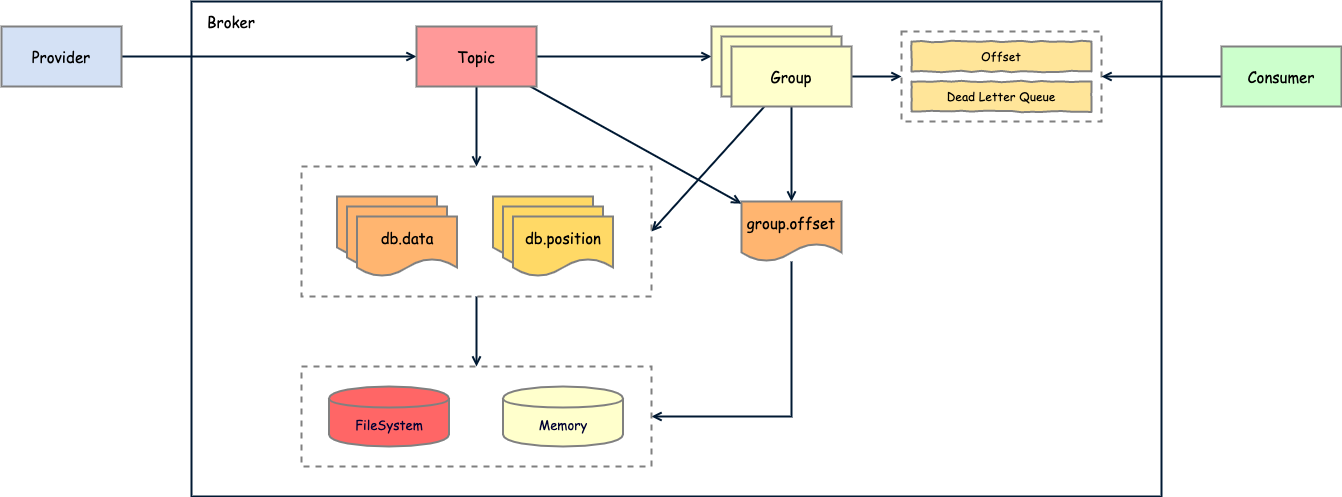

The diagram above was exported from draw.io. Its source (the exported page's mxGraphModel, read from the mxfile embedded in the PNG):
<mxGraphModel dx="2200" dy="788" grid="1" gridSize="10" guides="1" tooltips="1" connect="1" arrows="1" fold="1" page="1" pageScale="1" pageWidth="827" pageHeight="1169" math="0" shadow="0">
  <root>
    <mxCell id="0" />
    <mxCell id="1" parent="0" />
    <mxCell id="-4XwXYBOtExckwQMhdQ8-44" value="" style="rounded=0;whiteSpace=wrap;html=1;strokeColor=#001933;strokeWidth=2;fillColor=none;gradientColor=none;" vertex="1" parent="1">
      <mxGeometry x="10" y="245" width="970" height="495" as="geometry" />
    </mxCell>
    <mxCell id="-4XwXYBOtExckwQMhdQ8-39" value="" style="rounded=0;whiteSpace=wrap;html=1;strokeColor=#808080;strokeWidth=2;fillColor=none;dashed=1;" vertex="1" parent="1">
      <mxGeometry x="720" y="275" width="200" height="90" as="geometry" />
    </mxCell>
    <mxCell id="-4XwXYBOtExckwQMhdQ8-34" style="edgeStyle=orthogonalEdgeStyle;rounded=0;orthogonalLoop=1;jettySize=auto;html=1;entryX=0.5;entryY=0;entryDx=0;entryDy=0;endArrow=open;endFill=0;strokeColor=#001933;strokeWidth=2;fontSize=13;fontColor=#000033;" edge="1" parent="1" source="-4XwXYBOtExckwQMhdQ8-22" target="-4XwXYBOtExckwQMhdQ8-33">
      <mxGeometry relative="1" as="geometry" />
    </mxCell>
    <mxCell id="-4XwXYBOtExckwQMhdQ8-22" value="" style="rounded=0;whiteSpace=wrap;html=1;strokeColor=#808080;strokeWidth=2;fillColor=none;dashed=1;" vertex="1" parent="1">
      <mxGeometry x="120" y="410" width="350" height="130" as="geometry" />
    </mxCell>
    <mxCell id="-4XwXYBOtExckwQMhdQ8-43" style="edgeStyle=none;rounded=0;orthogonalLoop=1;jettySize=auto;html=1;entryX=0;entryY=0.5;entryDx=0;entryDy=0;endArrow=open;endFill=0;strokeColor=#001933;strokeWidth=2;fontSize=13;fontColor=#000033;" edge="1" parent="1" source="-4XwXYBOtExckwQMhdQ8-1" target="-4XwXYBOtExckwQMhdQ8-3">
      <mxGeometry relative="1" as="geometry" />
    </mxCell>
    <mxCell id="-4XwXYBOtExckwQMhdQ8-1" value="&lt;font face=&quot;Comic Sans MS&quot; style=&quot;font-size: 15px&quot;&gt;Provider&lt;/font&gt;" style="rounded=0;whiteSpace=wrap;html=1;fillColor=#D4E1F5;strokeWidth=2;strokeColor=#808080;" vertex="1" parent="1">
      <mxGeometry x="-180" y="270" width="120" height="60" as="geometry" />
    </mxCell>
    <mxCell id="-4XwXYBOtExckwQMhdQ8-41" style="rounded=0;orthogonalLoop=1;jettySize=auto;html=1;entryX=1;entryY=0.5;entryDx=0;entryDy=0;endArrow=open;endFill=0;strokeColor=#001933;strokeWidth=2;fontSize=13;fontColor=#000033;" edge="1" parent="1" source="-4XwXYBOtExckwQMhdQ8-2" target="-4XwXYBOtExckwQMhdQ8-39">
      <mxGeometry relative="1" as="geometry" />
    </mxCell>
    <mxCell id="-4XwXYBOtExckwQMhdQ8-2" value="&lt;font face=&quot;Comic Sans MS&quot; style=&quot;font-size: 15px&quot;&gt;Consumer&lt;/font&gt;" style="rounded=0;whiteSpace=wrap;html=1;fillColor=#CCFFCC;strokeWidth=2;strokeColor=#808080;" vertex="1" parent="1">
      <mxGeometry x="1040" y="290" width="120" height="60" as="geometry" />
    </mxCell>
    <mxCell id="-4XwXYBOtExckwQMhdQ8-8" style="rounded=0;orthogonalLoop=1;jettySize=auto;html=1;entryX=0;entryY=0.5;entryDx=0;entryDy=0;endArrow=open;endFill=0;strokeWidth=2;strokeColor=#001933;" edge="1" parent="1" source="-4XwXYBOtExckwQMhdQ8-3" target="-4XwXYBOtExckwQMhdQ8-4">
      <mxGeometry relative="1" as="geometry" />
    </mxCell>
    <mxCell id="-4XwXYBOtExckwQMhdQ8-23" style="edgeStyle=none;rounded=0;orthogonalLoop=1;jettySize=auto;html=1;entryX=0.5;entryY=0;entryDx=0;entryDy=0;endArrow=open;endFill=0;strokeColor=#001933;strokeWidth=2;" edge="1" parent="1" source="-4XwXYBOtExckwQMhdQ8-3" target="-4XwXYBOtExckwQMhdQ8-22">
      <mxGeometry relative="1" as="geometry" />
    </mxCell>
    <mxCell id="-4XwXYBOtExckwQMhdQ8-31" style="rounded=0;orthogonalLoop=1;jettySize=auto;html=1;endArrow=open;endFill=0;strokeColor=#001933;strokeWidth=2;fontSize=13;fontColor=#000033;" edge="1" parent="1" source="-4XwXYBOtExckwQMhdQ8-3" target="-4XwXYBOtExckwQMhdQ8-30">
      <mxGeometry relative="1" as="geometry" />
    </mxCell>
    <mxCell id="-4XwXYBOtExckwQMhdQ8-3" value="&lt;font face=&quot;Comic Sans MS&quot; style=&quot;font-size: 15px&quot;&gt;Topic&lt;/font&gt;" style="rounded=0;whiteSpace=wrap;html=1;fillColor=#FF9999;strokeWidth=2;strokeColor=#808080;" vertex="1" parent="1">
      <mxGeometry x="235" y="270" width="120" height="60" as="geometry" />
    </mxCell>
    <mxCell id="-4XwXYBOtExckwQMhdQ8-4" value="&lt;font face=&quot;Comic Sans MS&quot; style=&quot;font-size: 15px&quot;&gt;Group&lt;/font&gt;" style="rounded=0;whiteSpace=wrap;html=1;fillColor=#FFFFCC;strokeWidth=2;strokeColor=#808080;" vertex="1" parent="1">
      <mxGeometry x="530" y="270" width="120" height="60" as="geometry" />
    </mxCell>
    <mxCell id="-4XwXYBOtExckwQMhdQ8-6" value="&lt;font face=&quot;Comic Sans MS&quot; style=&quot;font-size: 15px&quot;&gt;Group&lt;/font&gt;" style="rounded=0;whiteSpace=wrap;html=1;fillColor=#FFFFCC;strokeWidth=2;strokeColor=#808080;" vertex="1" parent="1">
      <mxGeometry x="540" y="280" width="120" height="60" as="geometry" />
    </mxCell>
    <mxCell id="-4XwXYBOtExckwQMhdQ8-36" style="edgeStyle=orthogonalEdgeStyle;rounded=0;orthogonalLoop=1;jettySize=auto;html=1;endArrow=open;endFill=0;strokeColor=#001933;strokeWidth=2;fontSize=13;fontColor=#000033;" edge="1" parent="1" source="-4XwXYBOtExckwQMhdQ8-7" target="-4XwXYBOtExckwQMhdQ8-30">
      <mxGeometry relative="1" as="geometry" />
    </mxCell>
    <mxCell id="-4XwXYBOtExckwQMhdQ8-40" style="edgeStyle=orthogonalEdgeStyle;rounded=0;orthogonalLoop=1;jettySize=auto;html=1;entryX=0;entryY=0.5;entryDx=0;entryDy=0;endArrow=open;endFill=0;strokeColor=#001933;strokeWidth=2;fontSize=13;fontColor=#000033;" edge="1" parent="1" source="-4XwXYBOtExckwQMhdQ8-7" target="-4XwXYBOtExckwQMhdQ8-39">
      <mxGeometry relative="1" as="geometry" />
    </mxCell>
    <mxCell id="-4XwXYBOtExckwQMhdQ8-42" style="edgeStyle=none;rounded=0;orthogonalLoop=1;jettySize=auto;html=1;entryX=1;entryY=0.5;entryDx=0;entryDy=0;endArrow=open;endFill=0;strokeColor=#001933;strokeWidth=2;fontSize=13;fontColor=#000033;" edge="1" parent="1" source="-4XwXYBOtExckwQMhdQ8-7" target="-4XwXYBOtExckwQMhdQ8-22">
      <mxGeometry relative="1" as="geometry" />
    </mxCell>
    <mxCell id="-4XwXYBOtExckwQMhdQ8-7" value="&lt;font face=&quot;Comic Sans MS&quot; style=&quot;font-size: 15px&quot;&gt;Group&lt;/font&gt;" style="rounded=0;whiteSpace=wrap;html=1;fillColor=#FFFFCC;strokeWidth=2;strokeColor=#808080;" vertex="1" parent="1">
      <mxGeometry x="550" y="290" width="120" height="60" as="geometry" />
    </mxCell>
    <mxCell id="-4XwXYBOtExckwQMhdQ8-10" value="&lt;font face=&quot;Comic Sans MS&quot; style=&quot;font-size: 13px;&quot;&gt;FileSystem&lt;/font&gt;" style="shape=cylinder;whiteSpace=wrap;html=1;boundedLbl=1;backgroundOutline=1;strokeColor=#808080;strokeWidth=2;fillColor=#FF6666;fontColor=#000033;fontSize=13;" vertex="1" parent="1">
      <mxGeometry x="147.5" y="630" width="120" height="60" as="geometry" />
    </mxCell>
    <mxCell id="-4XwXYBOtExckwQMhdQ8-12" value="&lt;font face=&quot;Comic Sans MS&quot; style=&quot;font-size: 15px&quot;&gt;db.data&lt;/font&gt;" style="shape=document;whiteSpace=wrap;html=1;boundedLbl=1;strokeColor=#808080;strokeWidth=2;fillColor=#FFB570;" vertex="1" parent="1">
      <mxGeometry x="155.5" y="440" width="100" height="60" as="geometry" />
    </mxCell>
    <mxCell id="-4XwXYBOtExckwQMhdQ8-15" value="&lt;font face=&quot;Comic Sans MS&quot; style=&quot;font-size: 15px&quot;&gt;db.data&lt;/font&gt;" style="shape=document;whiteSpace=wrap;html=1;boundedLbl=1;strokeColor=#808080;strokeWidth=2;fillColor=#FFB570;" vertex="1" parent="1">
      <mxGeometry x="165.5" y="450" width="100" height="60" as="geometry" />
    </mxCell>
    <mxCell id="-4XwXYBOtExckwQMhdQ8-16" value="&lt;font face=&quot;Comic Sans MS&quot; style=&quot;font-size: 15px&quot;&gt;db.data&lt;/font&gt;" style="shape=document;whiteSpace=wrap;html=1;boundedLbl=1;strokeColor=#808080;strokeWidth=2;fillColor=#FFB570;" vertex="1" parent="1">
      <mxGeometry x="175.5" y="460" width="100" height="60" as="geometry" />
    </mxCell>
    <mxCell id="-4XwXYBOtExckwQMhdQ8-18" value="&lt;font face=&quot;Comic Sans MS&quot;&gt;&lt;span style=&quot;font-size: 15px&quot;&gt;db.position&lt;/span&gt;&lt;/font&gt;" style="shape=document;whiteSpace=wrap;html=1;boundedLbl=1;strokeColor=#808080;strokeWidth=2;fillColor=#FFD966;" vertex="1" parent="1">
      <mxGeometry x="311.5" y="440" width="100" height="60" as="geometry" />
    </mxCell>
    <mxCell id="-4XwXYBOtExckwQMhdQ8-19" value="&lt;font face=&quot;Comic Sans MS&quot;&gt;&lt;span style=&quot;font-size: 15px&quot;&gt;db.position&lt;/span&gt;&lt;/font&gt;" style="shape=document;whiteSpace=wrap;html=1;boundedLbl=1;strokeColor=#808080;strokeWidth=2;fillColor=#FFD966;" vertex="1" parent="1">
      <mxGeometry x="321.5" y="450" width="100" height="60" as="geometry" />
    </mxCell>
    <mxCell id="-4XwXYBOtExckwQMhdQ8-20" value="&lt;font face=&quot;Comic Sans MS&quot;&gt;&lt;span style=&quot;font-size: 15px&quot;&gt;db.position&lt;/span&gt;&lt;/font&gt;" style="shape=document;whiteSpace=wrap;html=1;boundedLbl=1;strokeColor=#808080;strokeWidth=2;fillColor=#FFD966;" vertex="1" parent="1">
      <mxGeometry x="331.5" y="460" width="100" height="60" as="geometry" />
    </mxCell>
    <mxCell id="-4XwXYBOtExckwQMhdQ8-25" value="&lt;font face=&quot;Comic Sans MS&quot; style=&quot;font-size: 13px;&quot;&gt;Memory&lt;/font&gt;" style="shape=cylinder;whiteSpace=wrap;html=1;boundedLbl=1;backgroundOutline=1;strokeColor=#808080;strokeWidth=2;fillColor=#FFFFCC;fontColor=#000033;fontSize=13;" vertex="1" parent="1">
      <mxGeometry x="321.5" y="630" width="120" height="60" as="geometry" />
    </mxCell>
    <mxCell id="-4XwXYBOtExckwQMhdQ8-35" style="edgeStyle=orthogonalEdgeStyle;rounded=0;orthogonalLoop=1;jettySize=auto;html=1;entryX=1;entryY=0.5;entryDx=0;entryDy=0;endArrow=open;endFill=0;strokeColor=#001933;strokeWidth=2;fontSize=13;fontColor=#000033;" edge="1" parent="1" source="-4XwXYBOtExckwQMhdQ8-30" target="-4XwXYBOtExckwQMhdQ8-33">
      <mxGeometry relative="1" as="geometry">
        <Array as="points">
          <mxPoint x="610" y="660" />
        </Array>
      </mxGeometry>
    </mxCell>
    <mxCell id="-4XwXYBOtExckwQMhdQ8-30" value="&lt;font face=&quot;Comic Sans MS&quot; style=&quot;font-size: 15px&quot;&gt;group.offset&lt;/font&gt;" style="shape=document;whiteSpace=wrap;html=1;boundedLbl=1;strokeColor=#808080;strokeWidth=2;fillColor=#FFB570;" vertex="1" parent="1">
      <mxGeometry x="560" y="445" width="100" height="60" as="geometry" />
    </mxCell>
    <mxCell id="-4XwXYBOtExckwQMhdQ8-33" value="" style="rounded=0;whiteSpace=wrap;html=1;strokeColor=#808080;strokeWidth=2;fillColor=none;dashed=1;" vertex="1" parent="1">
      <mxGeometry x="120" y="610" width="350" height="100" as="geometry" />
    </mxCell>
    <mxCell id="-4XwXYBOtExckwQMhdQ8-37" value="&lt;font face=&quot;Comic Sans MS&quot; style=&quot;font-size: 12px&quot;&gt;Offset&lt;/font&gt;" style="rounded=0;whiteSpace=wrap;html=1;fillColor=#FFE599;strokeWidth=2;strokeColor=#808080;comic=1;" vertex="1" parent="1">
      <mxGeometry x="730" y="285" width="180" height="30" as="geometry" />
    </mxCell>
    <mxCell id="-4XwXYBOtExckwQMhdQ8-38" value="&lt;font face=&quot;Comic Sans MS&quot; style=&quot;font-size: 12px&quot;&gt;Dead Letter Queue&lt;/font&gt;" style="rounded=0;whiteSpace=wrap;html=1;fillColor=#FFE599;strokeWidth=2;strokeColor=#808080;comic=1;" vertex="1" parent="1">
      <mxGeometry x="730" y="325" width="180" height="30" as="geometry" />
    </mxCell>
    <mxCell id="-4XwXYBOtExckwQMhdQ8-45" value="&lt;span style=&quot;color: rgb(0 , 0 , 0) ; font-family: &amp;#34;comic sans ms&amp;#34; ; font-size: 15px&quot;&gt;Broker&lt;/span&gt;" style="text;html=1;strokeColor=none;fillColor=none;align=center;verticalAlign=middle;whiteSpace=wrap;rounded=0;comic=1;fontSize=13;fontColor=#000033;" vertex="1" parent="1">
      <mxGeometry x="30" y="255" width="40" height="20" as="geometry" />
    </mxCell>
  </root>
</mxGraphModel>